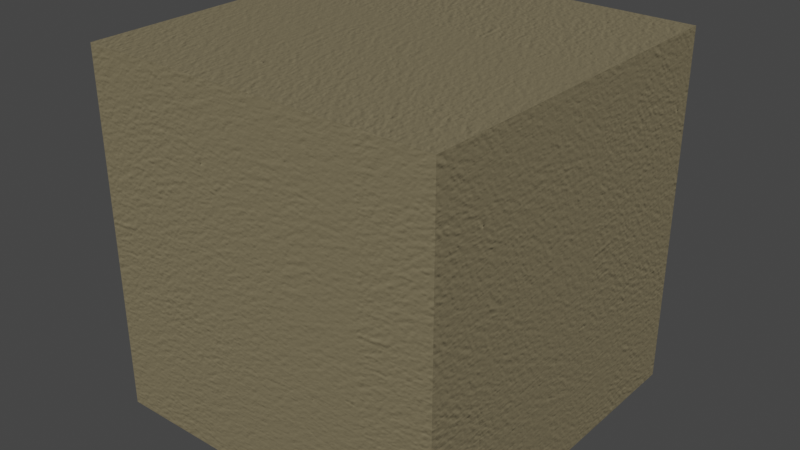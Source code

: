 # Source: High_Tea.blend  (saved by Blender 2.93.20; exported with 4.5.12 LTS)
import bpy
from mathutils import Matrix  # noqa: F401  (used for matrix-valued properties, if any)

bpy.ops.wm.read_factory_settings(use_empty=True)
scene = bpy.context.scene
scene.name = 'Scene'

# ---- collections
col_collection = bpy.data.collections.new('Collection'); scene.collection.children.link(col_collection)

# ---- images (referenced by path relative to the original .blend; pixels are not part of the script)
import os
ASSET_DIR = os.environ.get("B2B_ASSET_DIR", "")  # directory of the original .blend (textures are referenced by path, not embedded)
HERE = os.path.dirname(os.path.abspath(__file__))  # packed textures are extracted next to this script under _unpacked/

def load_image(name, relpath, width, height, colorspace="sRGB"):
    """Load a texture the original file referenced (path relative to the .blend, or extracted next to this script)."""
    p = next((c for c in (os.path.join(HERE, relpath), os.path.join(ASSET_DIR, relpath)) if relpath and os.path.exists(c)), "")
    if p:
        img = bpy.data.images.load(p, check_existing=True)
        img.name = name
    else:  # same state as the original file: an image datablock whose file is absent (Cycles renders it pink)
        img = bpy.data.images.new(name, width, height)
        img.source = "FILE"
        img.filepath = "//" + (relpath or name)
    img.colorspace_settings.name = colorspace
    return img
img_wall_nrm_jpg_006 = load_image('wall_NRM.jpg.006', '_unpacked/wall_NRM.8be90f9d.jpg', 928, 928, 'Non-Color')

# ---- materials (node trees are filled in below, after node groups)
mat_high_tea = bpy.data.materials.new('High Tea')
mat_high_tea.alpha_threshold = 0.0
mat_high_tea.use_transparent_shadow = False
mat_high_tea.roughness = 0.5

# ---- material node trees
mat_high_tea.use_nodes = True; mat_high_tea.node_tree.nodes.clear()
_N = mat_high_tea.node_tree.nodes; _L = mat_high_tea.node_tree.links
n0 = _N.new('ShaderNodeOutputMaterial'); n0.name = 'Material Output.001'; n0.location = (846, -164)
n1 = _N.new('ShaderNodeBsdfPrincipled'); n1.name = 'Principled BSDF'; n1.location = (554, -136)
n1.distribution = 'GGX'
n1.subsurface_method = 'BURLEY'
n1.inputs[0].default_value = (0.2051, 0.1714, 0.0999, 1.0)
n1.inputs[3].default_value = 1.45
n1.inputs[27].default_value = (0.0, 0.0, 0.0, 1.0)
n1.inputs[28].default_value = 1.0
n2 = _N.new('ShaderNodeNormalMap'); n2.name = 'Normal Map.001'; n2.location = (288, -485)
n2.inputs[0].default_value = 0.5
n3 = _N.new('ShaderNodeTexCoord'); n3.name = 'Texture Coordinate.001'; n3.location = (-672, -415)
n4 = _N.new('ShaderNodeMapping'); n4.name = 'Mapping.001'; n4.location = (-416, -407)
n4.inputs[3].default_value = (5.0, 5.0, 5.0)
n5 = _N.new('ShaderNodeTexImage'); n5.name = 'Image Texture.001'; n5.location = (-153, -387)
n5.width = 320
n5.image = img_wall_nrm_jpg_006
_L.new(n1.outputs[0], n0.inputs[0])
_L.new(n2.outputs[0], n1.inputs[5])
_L.new(n3.outputs[2], n4.inputs[0])
_L.new(n4.outputs[0], n5.inputs[0])
_L.new(n5.outputs[0], n2.inputs[1])
n0.is_active_output = True

# ---- world
world_world = bpy.data.worlds.new('World'); scene.world = world_world
world_world.use_nodes = True; world_world.node_tree.nodes.clear()
_N = world_world.node_tree.nodes; _L = world_world.node_tree.links
n0 = _N.new('ShaderNodeOutputWorld'); n0.name = 'World Output'; n0.location = (300, 300)
n1 = _N.new('ShaderNodeBackground'); n1.name = 'Background'; n1.location = (10, 300)
n1.inputs[0].default_value = (0.05088, 0.05088, 0.05088, 1.0)
_L.new(n1.outputs[0], n0.inputs[0])
n0.is_active_output = True
world_world.color = (0.05088, 0.05088, 0.05088)
world_world.use_sun_shadow = False
world_world.sun_shadow_jitter_overblur = 0.0

# ---- meshes
me_cube = bpy.data.meshes.new('Cube')
me_cube.from_pydata([(1.0, 1.0, 1.0), (1.0, 1.0, -1.0), (1.0, -1.0, 1.0), (1.0, -1.0, -1.0), (-1.0, 1.0, 1.0), (-1.0, 1.0, -1.0), (-1.0, -1.0, 1.0), (-1.0, -1.0, -1.0)], [], [(0, 4, 6, 2), (3, 2, 6, 7), (7, 6, 4, 5), (5, 1, 3, 7), (1, 0, 2, 3), (5, 4, 0, 1)])
_uv = me_cube.uv_layers.new(name='UVMap')
_uv.uv.foreach_set('vector', [0.625, 0.5, 0.875, 0.5, 0.875, 0.75, 0.625, 0.75, 0.375, 0.75, 0.625, 0.75, 0.625, 1.0, 0.375, 1.0, 0.375, 0.0, 0.625, 0.0, 0.625, 0.25, 0.375, 0.25, 0.125, 0.5, 0.375, 0.5, 0.375, 0.75, 0.125, 0.75, 0.375, 0.5, 0.625, 0.5, 0.625, 0.75, 0.375, 0.75, 0.375, 0.25, 0.625, 0.25, 0.625, 0.5, 0.375, 0.5])
me_cube.materials.append(mat_high_tea)
me_cube.use_remesh_preserve_volume = False
me_cube.use_remesh_preserve_attributes = False
me_cube.use_mirror_vertex_groups = False
me_cube.update()

# ---- objects
ob_cube = bpy.data.objects.new('Cube', me_cube)

# ---- transforms, parenting, visibility, modifiers, constraints
ob_cube.location = (0.0, 0.0, 0.0)
ob_cube.lock_rotations_4d = False
ob_cube.empty_display_type = 'ARROWS'
ob_cube.lineart.crease_threshold = 0.0

# ---- collection membership
col_collection.objects.link(ob_cube)

# ---- scene / render settings (as saved in the file)
scene.frame_start = 1; scene.frame_end = 250; scene.frame_set(1)
scene.render.engine = 'BLENDER_EEVEE_NEXT'
scene.cycles.use_denoising = False
scene.cycles.samples = 128
scene.cycles.sampling_pattern = 'TABULATED_SOBOL'
scene.cycles.use_adaptive_sampling = False
scene.cycles.use_light_tree = False
scene.view_settings.view_transform = 'Filmic'
bpy.context.view_layer.update()

# ---- added for rendering (the .blend has no active camera and no usable light): camera, sun
cam_auto = bpy.data.cameras.new('AutoCamera')
cam_auto.lens = 50.0
cam_auto.sensor_width = 36.0
cam_auto.clip_end = 1000.0
ob_auto_camera = bpy.data.objects.new('AutoCamera', cam_auto)
scene.collection.objects.link(ob_auto_camera)
ob_auto_camera.location = (3.20507, -3.84609, 2.56406)
ob_auto_camera.rotation_euler = (1.09748, -7.21219e-08, 0.694738)
scene.camera = ob_auto_camera
light_auto_sun = bpy.data.lights.new('AutoSun', 'SUN')
light_auto_sun.energy = 3.0
light_auto_sun.angle = 0.0523599
ob_auto_sun = bpy.data.objects.new('AutoSun', light_auto_sun)
scene.collection.objects.link(ob_auto_sun)
ob_auto_sun.rotation_euler = (0.872665, 0.174533, 0.523599)
bpy.context.view_layer.update()
